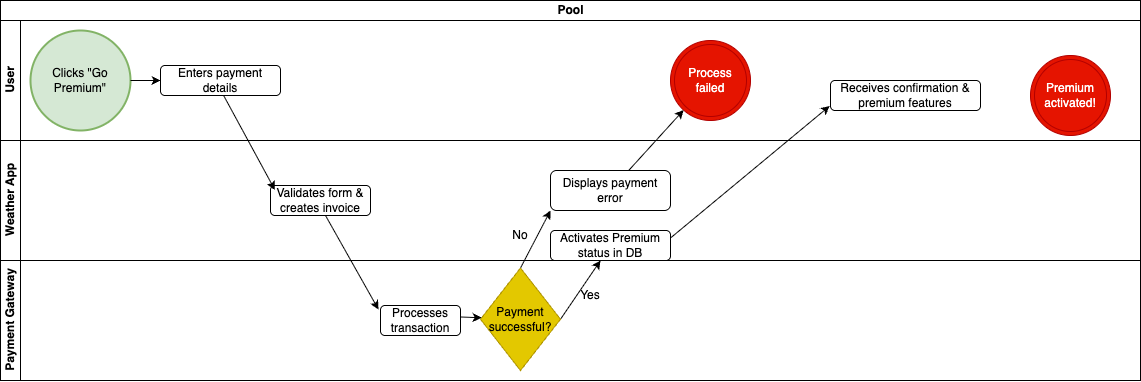

The diagram above was exported from draw.io. Its source (the exported page's mxGraphModel, read from the mxfile embedded in the PNG):
<mxGraphModel dx="415" dy="1451" grid="1" gridSize="10" guides="1" tooltips="1" connect="1" arrows="1" fold="1" page="1" pageScale="1" pageWidth="850" pageHeight="1100" math="0" shadow="0">
  <root>
    <mxCell id="0" />
    <mxCell id="1" parent="0" />
    <mxCell id="2" value="Pool" style="swimlane;childLayout=stackLayout;resizeParent=1;resizeParentMax=0;horizontal=1;startSize=20;horizontalStack=0;html=1;" vertex="1" parent="1">
      <mxGeometry x="10" y="-120" width="1140" height="380" as="geometry" />
    </mxCell>
    <mxCell id="3" value="User" style="swimlane;startSize=20;horizontal=0;html=1;" vertex="1" parent="2">
      <mxGeometry y="20" width="1140" height="120" as="geometry" />
    </mxCell>
    <mxCell id="6" value="Clicks &quot;Go Premium&quot;" style="strokeWidth=2;html=1;shape=mxgraph.flowchart.start_2;whiteSpace=wrap;fillColor=#d5e8d4;strokeColor=#82b366;" vertex="1" parent="3">
      <mxGeometry x="30" y="10" width="100" height="100" as="geometry" />
    </mxCell>
    <mxCell id="8" style="edgeStyle=none;html=1;exitX=1;exitY=0.5;exitDx=0;exitDy=0;exitPerimeter=0;entryX=0;entryY=0.5;entryDx=0;entryDy=0;entryPerimeter=0;" edge="1" parent="3" source="6">
      <mxGeometry relative="1" as="geometry">
        <mxPoint x="160" y="60" as="targetPoint" />
      </mxGeometry>
    </mxCell>
    <mxCell id="21" value="&lt;span style=&quot;color: rgb(0, 0, 0);&quot;&gt;Enters payment details&lt;/span&gt;" style="rounded=1;whiteSpace=wrap;html=1;" vertex="1" parent="3">
      <mxGeometry x="160" y="45" width="120" height="30" as="geometry" />
    </mxCell>
    <mxCell id="25" value="Process failed" style="ellipse;shape=doubleEllipse;whiteSpace=wrap;html=1;aspect=fixed;fillColor=#e51400;fontColor=#ffffff;strokeColor=#B20000;" vertex="1" parent="3">
      <mxGeometry x="670" y="20" width="80" height="80" as="geometry" />
    </mxCell>
    <mxCell id="32" value="Receives confirmation &amp;amp; premium features" style="rounded=1;whiteSpace=wrap;html=1;" vertex="1" parent="3">
      <mxGeometry x="830" y="60" width="150" height="30" as="geometry" />
    </mxCell>
    <mxCell id="33" value="Premium activated!" style="ellipse;shape=doubleEllipse;whiteSpace=wrap;html=1;aspect=fixed;fillColor=#e51400;fontColor=#ffffff;strokeColor=#B20000;" vertex="1" parent="3">
      <mxGeometry x="1030" y="35" width="80" height="80" as="geometry" />
    </mxCell>
    <mxCell id="4" value="Weather App" style="swimlane;startSize=20;horizontal=0;html=1;" vertex="1" parent="2">
      <mxGeometry y="140" width="1140" height="120" as="geometry" />
    </mxCell>
    <mxCell id="18" value="Displays payment error" style="rounded=1;whiteSpace=wrap;html=1;" vertex="1" parent="4">
      <mxGeometry x="550" y="30" width="120" height="40" as="geometry" />
    </mxCell>
    <mxCell id="20" value="&lt;span style=&quot;color: rgb(0, 0, 0);&quot;&gt;Validates form &amp;amp; creates invoice&lt;/span&gt;" style="rounded=1;whiteSpace=wrap;html=1;" vertex="1" parent="4">
      <mxGeometry x="270" y="45" width="100" height="30" as="geometry" />
    </mxCell>
    <mxCell id="24" value="No" style="text;strokeColor=none;align=center;fillColor=none;html=1;verticalAlign=middle;whiteSpace=wrap;rounded=0;" vertex="1" parent="4">
      <mxGeometry x="490" y="80" width="60" height="30" as="geometry" />
    </mxCell>
    <mxCell id="27" value="Activates Premium status in DB" style="rounded=1;whiteSpace=wrap;html=1;" vertex="1" parent="4">
      <mxGeometry x="550" y="90" width="120" height="30" as="geometry" />
    </mxCell>
    <mxCell id="11" style="edgeStyle=none;html=1;entryX=0;entryY=0;entryDx=4.395;entryDy=4.395000000000001;entryPerimeter=0;" edge="1" parent="2">
      <mxGeometry relative="1" as="geometry">
        <mxPoint x="223.14411079116962" y="95" as="sourcePoint" />
        <mxPoint x="274.395" y="189.39499999999998" as="targetPoint" />
      </mxGeometry>
    </mxCell>
    <mxCell id="13" style="edgeStyle=none;html=1;exitX=0.5;exitY=0.5;exitDx=0;exitDy=15;exitPerimeter=0;entryX=-0.025;entryY=0.3;entryDx=0;entryDy=0;entryPerimeter=0;" edge="1" parent="2">
      <mxGeometry relative="1" as="geometry">
        <mxPoint x="325" y="215" as="sourcePoint" />
        <mxPoint x="378" y="309" as="targetPoint" />
      </mxGeometry>
    </mxCell>
    <mxCell id="23" style="edgeStyle=none;html=1;exitX=0.5;exitY=0;exitDx=0;exitDy=0;entryX=0;entryY=1;entryDx=0;entryDy=0;" edge="1" parent="2" source="15" target="18">
      <mxGeometry relative="1" as="geometry" />
    </mxCell>
    <mxCell id="5" value="Payment Gateway" style="swimlane;startSize=20;horizontal=0;html=1;" vertex="1" parent="2">
      <mxGeometry y="260" width="1140" height="120" as="geometry" />
    </mxCell>
    <mxCell id="17" value="" style="edgeStyle=none;html=1;" edge="1" parent="5" target="15">
      <mxGeometry relative="1" as="geometry">
        <mxPoint x="460" y="56.5" as="sourcePoint" />
      </mxGeometry>
    </mxCell>
    <mxCell id="28" style="edgeStyle=none;html=1;exitX=1;exitY=0.5;exitDx=0;exitDy=0;" edge="1" parent="5" source="15">
      <mxGeometry relative="1" as="geometry">
        <mxPoint x="600" as="targetPoint" />
      </mxGeometry>
    </mxCell>
    <mxCell id="15" value="Payment successful?" style="rhombus;whiteSpace=wrap;html=1;fillColor=#e3c800;fontColor=#000000;strokeColor=#B09500;" vertex="1" parent="5">
      <mxGeometry x="480" y="7.5" width="80" height="102.5" as="geometry" />
    </mxCell>
    <mxCell id="19" value="&lt;span style=&quot;color: rgb(0, 0, 0);&quot;&gt;Processes transaction&lt;/span&gt;" style="rounded=1;whiteSpace=wrap;html=1;" vertex="1" parent="5">
      <mxGeometry x="380" y="45" width="80" height="30" as="geometry" />
    </mxCell>
    <mxCell id="29" value="Yes" style="text;strokeColor=none;align=center;fillColor=none;html=1;verticalAlign=middle;whiteSpace=wrap;rounded=0;" vertex="1" parent="5">
      <mxGeometry x="560" y="20" width="60" height="30" as="geometry" />
    </mxCell>
    <mxCell id="26" value="" style="edgeStyle=none;html=1;" edge="1" parent="2" source="18" target="25">
      <mxGeometry relative="1" as="geometry" />
    </mxCell>
    <mxCell id="31" style="edgeStyle=none;html=1;exitX=1;exitY=0.25;exitDx=0;exitDy=0;" edge="1" parent="2" source="27">
      <mxGeometry relative="1" as="geometry">
        <mxPoint x="829.1649948274232" y="105.47945164260318" as="targetPoint" />
      </mxGeometry>
    </mxCell>
  </root>
</mxGraphModel>